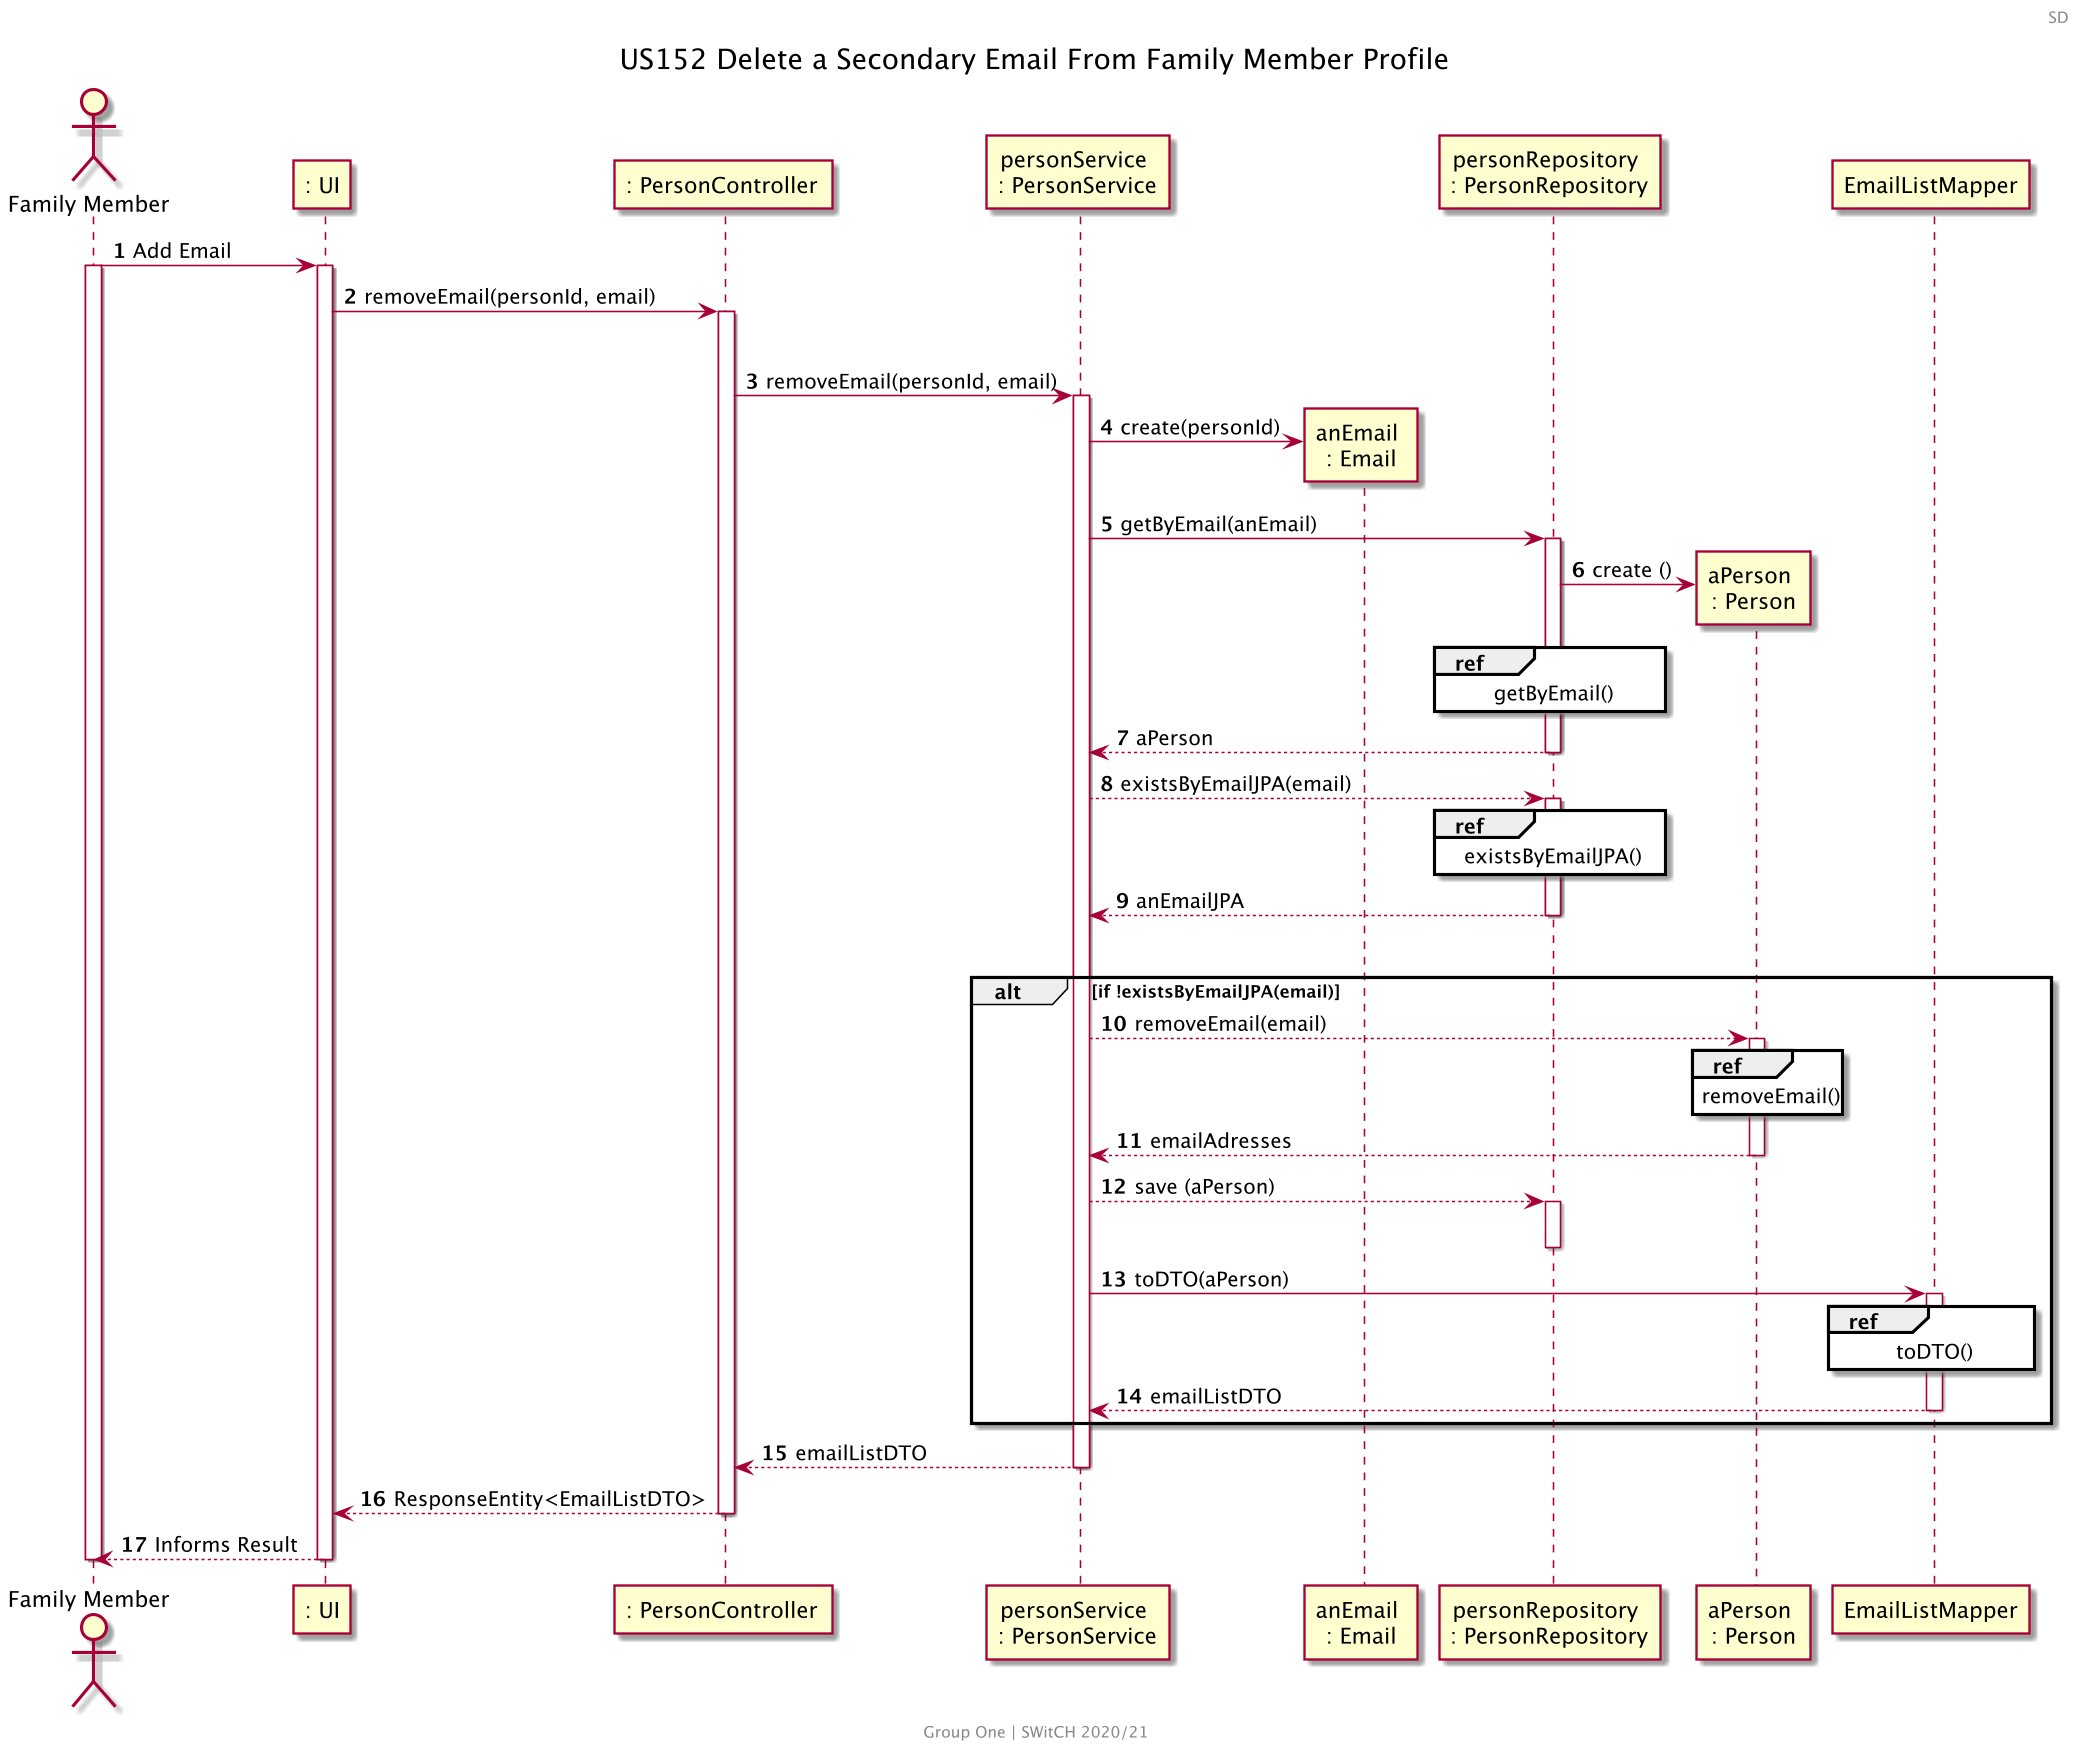

The diagram above was rendered by PlantUML. Its source (embedded in the PNG):
@startuml US152_SD
skinparam backgroundColor transparent
skinparam Dpi 150
center footer
    Group One | SWitCH 2020/21
end footer
header SD
autonumber
title US152 Delete a Secondary Email From Family Member Profile
actor "Family Member" as FM
participant ": UI" as UI
participant ": PersonController" as PIC
participant "personService \n: PersonService" as PS
participant "anEmail \n: Email" as email
participant "personRepository \n: PersonRepository" as PR
participant "aPerson \n: Person" as P
participant "EmailListMapper" as ELM

FM -> UI : Add Email
activate FM
activate UI
UI -> PIC : removeEmail(personId, email)
activate PIC
|||
PIC -> PS : removeEmail(personId, email)
activate PS
PS -> email** : create(personId)
PS -> PR : getByEmail(anEmail)
activate PR
PR -> P **: create ()
ref over PR
  getByEmail()
end ref
PR --> PS : aPerson
deactivate PR
PS --> PR : existsByEmailJPA(email)
activate PR
ref over PR
existsByEmailJPA()
end ref
PR --> PS : anEmailJPA
deactivate PR
|||
alt if !existsByEmailJPA(email)
PS --> P : removeEmail(email)
activate P 
ref over P
removeEmail()
end ref
P --> PS : emailAdresses
deactivate P
PS --> PR ++: save (aPerson)
deactivate PR
PS -> ELM ++: toDTO(aPerson)
ref over ELM : toDTO()
return emailListDTO
end
PS --> PIC : emailListDTO
deactivate PS
PIC --> UI: ResponseEntity<EmailListDTO>
deactivate PIC
UI --> FM : Informs Result
deactivate UI
deactivate FM

@enduml